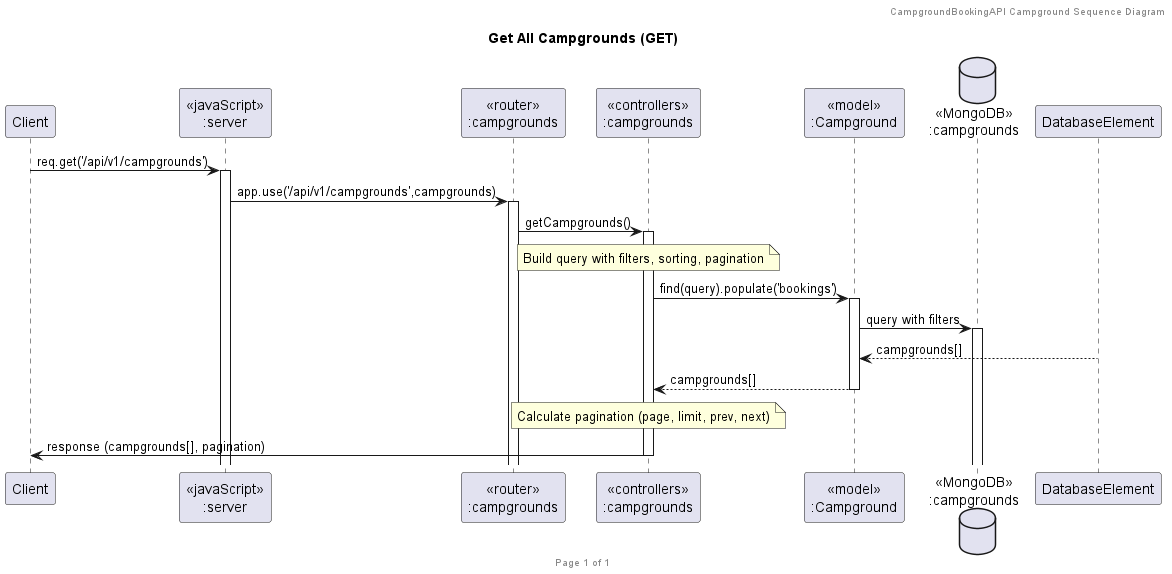

The diagram above was rendered by PlantUML. Its source (embedded in the PNG):
@startuml GetCampgrounds

header CampgroundBookingAPI Campground Sequence Diagram
footer Page %page% of %lastpage%
title "Get All Campgrounds (GET)"

participant "Client" as client
participant "<<javaScript>>\n:server" as server
participant "<<router>>\n:campgrounds" as routerCampgrounds
participant "<<controllers>>\n:campgrounds" as controllersCampgrounds
participant "<<model>>\n:Campground" as modelCampground
database "<<MongoDB>>\n:campgrounds" as CampgroundsDatabase

client->server ++:req.get('/api/v1/campgrounds')
server->routerCampgrounds ++:app.use('/api/v1/campgrounds',campgrounds)
routerCampgrounds -> controllersCampgrounds ++:getCampgrounds()
note over controllersCampgrounds: Build query with filters, sorting, pagination
controllersCampgrounds->modelCampground ++:find(query).populate('bookings')
modelCampground->CampgroundsDatabase ++: query with filters
DatabaseElement --> modelCampground --: campgrounds[]
controllersCampgrounds <-- modelCampground --:campgrounds[]
note over controllersCampgrounds: Calculate pagination (page, limit, prev, next)
controllersCampgrounds->client --:response (campgrounds[], pagination)

@enduml